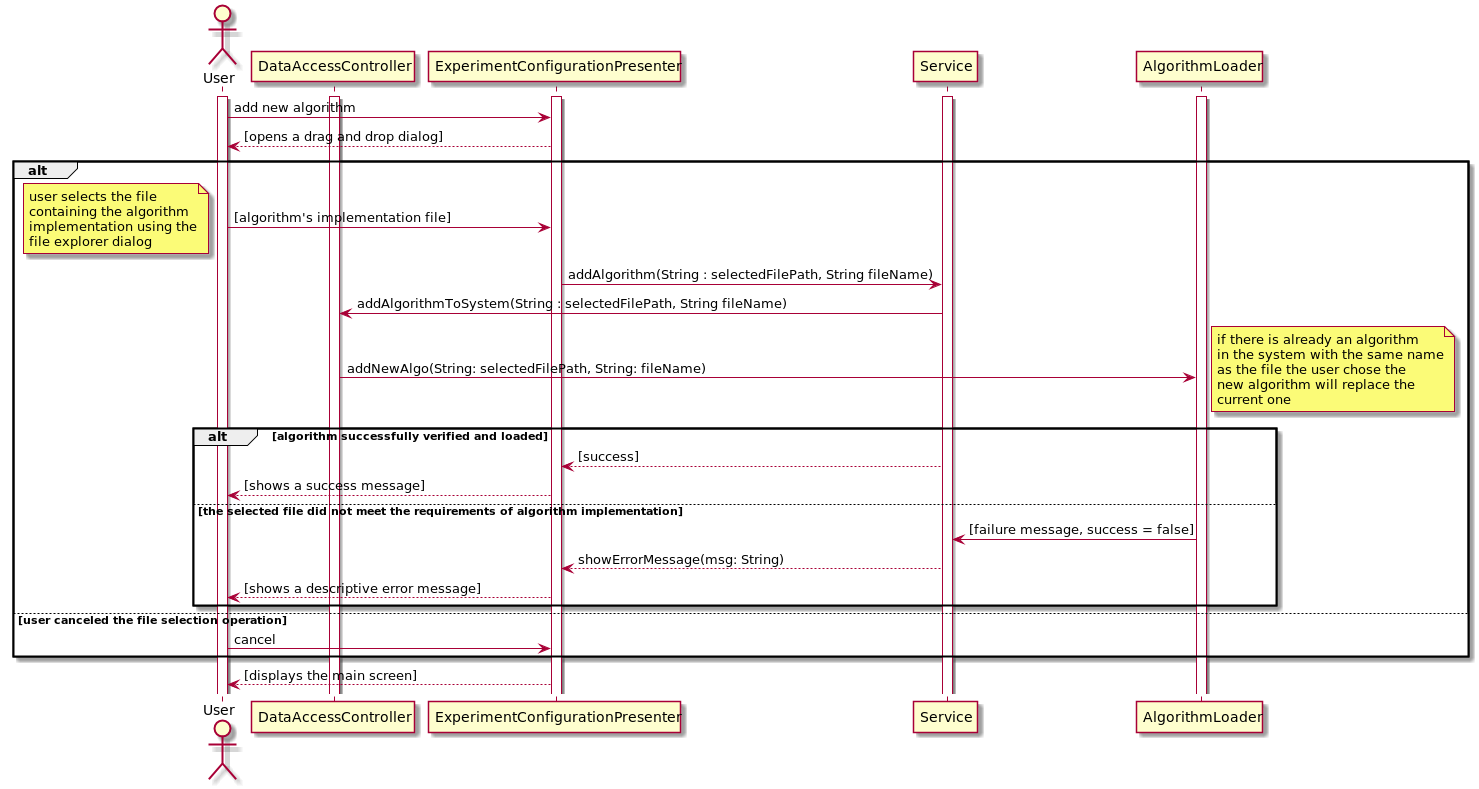

The diagram above was rendered by PlantUML. Its source (embedded in the PNG):
@startuml
actor User as u
participant DataAccessController as DAC

activate u
activate DAC
activate ExperimentConfigurationPresenter
activate Service
activate AlgorithmLoader

u -> ExperimentConfigurationPresenter : add new algorithm
ExperimentConfigurationPresenter --> u : [opens a drag and drop dialog]
alt
    u -> ExperimentConfigurationPresenter : [algorithm's implementation file]
    note left
        user selects the file
        containing the algorithm
        implementation using the
        file explorer dialog
    end note
    ExperimentConfigurationPresenter -> Service : addAlgorithm(String : selectedFilePath, String fileName)
    Service -> DAC : addAlgorithmToSystem(String : selectedFilePath, String fileName)

    DAC -> AlgorithmLoader : addNewAlgo(String: selectedFilePath, String: fileName)

    alt algorithm successfully verified and loaded

        note right
            if there is already an algorithm
            in the system with the same name
            as the file the user chose the
            new algorithm will replace the
            current one
        end note

        Service --> ExperimentConfigurationPresenter : [success]
        ExperimentConfigurationPresenter --> u : [shows a success message]

    else the selected file did not meet the requirements of algorithm implementation

        AlgorithmLoader -> Service : [failure message, success = false]
        Service --> ExperimentConfigurationPresenter : showErrorMessage(msg: String)
        ExperimentConfigurationPresenter --> u : [shows a descriptive error message]

    end

else user canceled the file selection operation

    u -> ExperimentConfigurationPresenter : cancel
end

    ExperimentConfigurationPresenter --> u : [displays the main screen]


@enduml